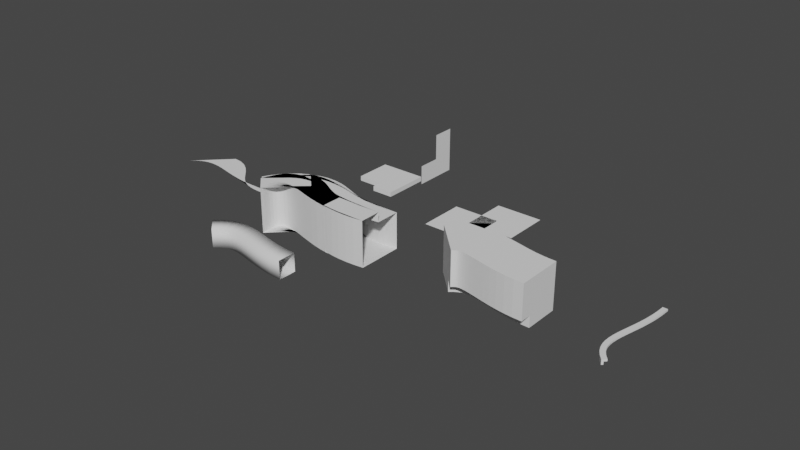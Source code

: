 # Source: deform.blend  (saved by Blender 3.2.14; exported with 4.5.12 LTS)
import bpy
from mathutils import Matrix  # noqa: F401  (used for matrix-valued properties, if any)

bpy.ops.wm.read_factory_settings(use_empty=True)
scene = bpy.context.scene
scene.name = 'Scene'

# ---- collections
col_collection = bpy.data.collections.new('Collection'); scene.collection.children.link(col_collection)

# ---- node groups
ng_geometry_nodes_001 = bpy.data.node_groups.new('Geometry Nodes.001', 'GeometryNodeTree')
_s = ng_geometry_nodes_001.interface.new_socket(name='Geometry', in_out='OUTPUT', socket_type='NodeSocketGeometry')
_s = ng_geometry_nodes_001.interface.new_socket(name='Geometry', in_out='INPUT', socket_type='NodeSocketGeometry')
ng_geometry_nodes_001.is_modifier = True
# nodes of 'Geometry Nodes.001' reference scene objects; filled in after objects exist
ng_geometry_nodes = bpy.data.node_groups.new('Geometry Nodes', 'GeometryNodeTree')
_s = ng_geometry_nodes.interface.new_socket(name='Geometry', in_out='OUTPUT', socket_type='NodeSocketGeometry')
_s = ng_geometry_nodes.interface.new_socket(name='Geometry', in_out='INPUT', socket_type='NodeSocketGeometry')
ng_geometry_nodes.is_modifier = True
_N = ng_geometry_nodes.nodes; _L = ng_geometry_nodes.links
n0 = _N.new('NodeGroupOutput'); n0.name = 'Group Output'; n0.location = (286, 0)
n1 = _N.new('GeometryNodeJoinGeometry'); n1.name = 'Join Geometry'; n1.location = (-236, 40)
n2 = _N.new('GeometryNodeCurvePrimitiveBezierSegment'); n2.name = 'Bezier Segment'; n2.location = (-210, -150)
n3 = _N.new('GeometryNodeCurveToMesh'); n3.name = 'Curve to Mesh'; n3.location = (36, 38)
n4 = _N.new('NodeGroupInput'); n4.name = 'Group Input'; n4.location = (-1077, -29)
n5 = _N.new('GeometryNodeCurvePrimitiveLine'); n5.name = 'Curve Line'; n5.location = (-702, 257)
n6 = _N.new('GeometryNodeInputNamedAttribute'); n6.name = 'Named Attribute'; n6.location = (11, 38)
n6.inputs[0].default_value = 'radius'
n7 = _N.new('GeometryNodeSwitch'); n7.name = 'Switch'; n7.location = (11, 38)
n7.input_type = 'FLOAT'
n7.inputs[1].default_value = 1.0
_L.new(n5.outputs[0], n1.inputs[0])
_L.new(n2.outputs[0], n3.inputs[0])
_L.new(n1.outputs[0], n3.inputs[1])
_L.new(n3.outputs[0], n0.inputs[0])
_L.new(n6.outputs[1], n7.inputs[0])
_L.new(n6.outputs[0], n7.inputs[2])
_L.new(n7.outputs[0], n3.inputs[2])
n0.is_active_output = True
ng_geometry_nodes_002 = bpy.data.node_groups.new('Geometry Nodes.002', 'GeometryNodeTree')
_s = ng_geometry_nodes_002.interface.new_socket(name='Geometry', in_out='OUTPUT', socket_type='NodeSocketGeometry')
_s = ng_geometry_nodes_002.interface.new_socket(name='Geometry', in_out='INPUT', socket_type='NodeSocketGeometry')
ng_geometry_nodes_002.is_modifier = True
_N = ng_geometry_nodes_002.nodes; _L = ng_geometry_nodes_002.links
n0 = _N.new('GeometryNodeStoreNamedAttribute'); n0.name = 'Store Named Attribute.001'; n0.location = (286, 283)
n0.data_type = 'FLOAT_VECTOR'
n0.domain = 'CORNER'
n0.inputs[2].default_value = 'uv_map'
n1 = _N.new('GeometryNodeStoreNamedAttribute'); n1.name = 'Store Named Attribute'; n1.location = (282, 504)
n1.data_type = 'FLOAT_VECTOR'
n1.domain = 'CORNER'
n1.inputs[2].default_value = 'uv_map'
n2 = _N.new('NodeGroupInput'); n2.name = 'Group Input'; n2.location = (-475, -3)
n3 = _N.new('GeometryNodeCurvePrimitiveLine'); n3.name = 'Curve Line'; n3.location = (-282, -109)
n4 = _N.new('GeometryNodeCurvePrimitiveLine'); n4.name = 'Curve Line.001'; n4.location = (-280, 160)
n4.inputs[1].default_value = (0.0, 1.0, 0.0)
n5 = _N.new('GeometryNodeCurvePrimitiveLine'); n5.name = 'Curve Line.002'; n5.location = (-287, 437)
n5.inputs[0].default_value = (0.0, 1.0, 0.0)
n6 = _N.new('GeometryNodeCurvePrimitiveBezierSegment'); n6.name = 'Bezier Segment'; n6.location = (366, -141)
n7 = _N.new('GeometryNodeJoinGeometry'); n7.name = 'Join Geometry'; n7.location = (203, 56)
n8 = _N.new('GeometryNodeMeshCube'); n8.name = 'Cube'; n8.location = (257, 504)
n8.inputs[0].default_value = (0.5, 0.5, 0.5)
n9 = _N.new('GeometryNodeTransform'); n9.name = 'Transform'; n9.location = (461, 642)
n9.inputs[1].default_value = (0.5, 0.5, 0.0)
n10 = _N.new('GeometryNodeMeshGrid'); n10.name = 'Grid'; n10.location = (261, 283)
n10.inputs[2].default_value = 2
n10.inputs[3].default_value = 2
n11 = _N.new('GeometryNodeMeshToCurve'); n11.name = 'Mesh to Curve'; n11.location = (599, 107)
n12 = _N.new('GeometryNodeCurveToMesh'); n12.name = 'Curve to Mesh'; n12.location = (1034, 79)
n12.width = 175
n12.inputs[3].default_value = True
n13 = _N.new('GeometryNodeMeshBoolean'); n13.name = 'Mesh Boolean'; n13.location = (637, 420)
n13.solver = 'EXACT'
n14 = _N.new('GeometryNodeMeshToCurve'); n14.name = 'Mesh to Curve.001'; n14.location = (828, 136)
n15 = _N.new('GeometryNodeTransform'); n15.name = 'Transform.001'; n15.location = (961, 594)
n15.inputs[1].default_value = (0.0, 0.0, 1.0)
n16 = _N.new('NodeGroupOutput'); n16.name = 'Group Output'; n16.location = (1717, 98)
n17 = _N.new('GeometryNodeSetShadeSmooth'); n17.name = 'Set Shade Smooth'; n17.location = (1511, 193)
n17.inputs[2].default_value = False
n18 = _N.new('GeometryNodeJoinGeometry'); n18.name = 'Join Geometry.001'; n18.location = (1157, 268)
n19 = _N.new('GeometryNodeInputNamedAttribute'); n19.name = 'Named Attribute'; n19.location = (1009, 79)
n19.inputs[0].default_value = 'radius'
n20 = _N.new('GeometryNodeSwitch'); n20.name = 'Switch'; n20.location = (1009, 79)
n20.input_type = 'FLOAT'
n20.inputs[1].default_value = 1.0
_L.new(n3.outputs[0], n7.inputs[0])
_L.new(n4.outputs[0], n7.inputs[0])
_L.new(n5.outputs[0], n7.inputs[0])
_L.new(n6.outputs[0], n12.inputs[0])
_L.new(n0.outputs[0], n11.inputs[0])
_L.new(n1.outputs[0], n9.inputs[0])
_L.new(n0.outputs[0], n13.inputs[0])
_L.new(n9.outputs[0], n13.inputs[1])
_L.new(n13.outputs[0], n14.inputs[0])
_L.new(n14.outputs[0], n12.inputs[1])
_L.new(n12.outputs[0], n18.inputs[0])
_L.new(n17.outputs[0], n16.inputs[0])
_L.new(n15.outputs[0], n18.inputs[0])
_L.new(n14.outputs[0], n15.inputs[0])
_L.new(n18.outputs[0], n17.inputs[0])
_L.new(n8.outputs[0], n1.inputs[0])
_L.new(n8.outputs[1], n1.inputs[3])
_L.new(n10.outputs[0], n0.inputs[0])
_L.new(n10.outputs[1], n0.inputs[3])
_L.new(n19.outputs[1], n20.inputs[0])
_L.new(n19.outputs[0], n20.inputs[2])
_L.new(n20.outputs[0], n12.inputs[2])
n16.is_active_output = True
ng_sp_cube = bpy.data.node_groups.new('SP Cube', 'GeometryNodeTree')
_s = ng_sp_cube.interface.new_socket(name='Result', in_out='OUTPUT', socket_type='NodeSocketGeometry')
_s = ng_sp_cube.interface.new_socket(name='Size', in_out='INPUT', socket_type='NodeSocketVector')
ng_sp_cube.is_modifier = True
_N = ng_sp_cube.nodes; _L = ng_sp_cube.links
n0 = _N.new('GeometryNodeStoreNamedAttribute'); n0.name = 'Store Named Attribute'; n0.location = (215, 0)
n0.data_type = 'FLOAT_VECTOR'
n0.domain = 'CORNER'
n0.inputs[2].default_value = 'uv_map'
n1 = _N.new('NodeGroupInput'); n1.name = 'Group Input'; n1.location = (0, 0)
n2 = _N.new('NodeGroupOutput'); n2.name = 'Group Output'; n2.location = (380, 0)
n3 = _N.new('GeometryNodeMeshCube'); n3.name = 'Cube'; n3.location = (190, 0)
_L.new(n1.outputs[0], n3.inputs[0])
_L.new(n0.outputs[0], n2.inputs[0])
_L.new(n3.outputs[0], n0.inputs[0])
_L.new(n3.outputs[1], n0.inputs[3])
n2.is_active_output = True
ng_cubed_floor_ledge_extruded = bpy.data.node_groups.new('Cubed Floor Ledge Extruded', 'GeometryNodeTree')
_s = ng_cubed_floor_ledge_extruded.interface.new_socket(name='Result', in_out='OUTPUT', socket_type='NodeSocketGeometry')
_s = ng_cubed_floor_ledge_extruded.interface.new_socket(name='Size X', in_out='INPUT', socket_type='NodeSocketFloat')
_s = ng_cubed_floor_ledge_extruded.interface.new_socket(name='Size Z', in_out='INPUT', socket_type='NodeSocketFloat')
_s = ng_cubed_floor_ledge_extruded.interface.new_socket(name='Extrusion X', in_out='INPUT', socket_type='NodeSocketFloat')
_s = ng_cubed_floor_ledge_extruded.interface.new_socket(name='Extrusion Z', in_out='INPUT', socket_type='NodeSocketFloat')
ng_cubed_floor_ledge_extruded.is_modifier = True
_N = ng_cubed_floor_ledge_extruded.nodes; _L = ng_cubed_floor_ledge_extruded.links
n0 = _N.new('GeometryNodeStoreNamedAttribute'); n0.name = 'Store Named Attribute'; n0.location = (1355, -353)
n0.data_type = 'FLOAT_VECTOR'
n0.domain = 'CORNER'
n0.inputs[2].default_value = 'uv_map'
n1 = _N.new('NodeGroupInput'); n1.name = 'Group Input'; n1.location = (0, 0)
n2 = _N.new('NodeGroupOutput'); n2.name = 'Group Output'; n2.location = (2090, 0)
n3 = _N.new('ShaderNodeMath'); n3.name = 'Math'; n3.location = (190, 0)
n3.operation = 'MULTIPLY'
n3.inputs[0].default_value = 0.1
n4 = _N.new('ShaderNodeMath'); n4.name = 'Math.001'; n4.location = (190, -185)
n4.operation = 'MULTIPLY'
n4.inputs[0].default_value = 0.1
n5 = _N.new('ShaderNodeCombineXYZ'); n5.name = 'Combine XYZ'; n5.location = (380, 0)
n5.inputs[2].default_value = 1.0
n6 = _N.new('ShaderNodeSeparateXYZ'); n6.name = 'Separate XYZ'; n6.location = (1140, -157)
n7 = _N.new('ShaderNodeSeparateXYZ'); n7.name = 'Separate XYZ.001'; n7.location = (1140, -314)
n8 = _N.new('GeometryNodeMeshGrid'); n8.name = 'Grid'; n8.location = (1330, -353)
n8.inputs[2].default_value = 2
n8.inputs[3].default_value = 2
n9 = _N.new('GeometryNodeGroup'); n9.name = 'Group'; n9.location = (1140, -471)
n9.node_tree = ng_sp_cube
n10 = _N.new('ShaderNodeSeparateXYZ'); n10.name = 'Separate XYZ.002'; n10.location = (760, -185)
n11 = _N.new('ShaderNodeMath'); n11.name = 'Math.002'; n11.location = (760, -342)
n11.operation = 'SUBTRACT'
n11.inputs[0].default_value = 1.0
n12 = _N.new('ShaderNodeMath'); n12.name = 'Math.003'; n12.location = (950, -185)
n12.operation = 'MULTIPLY'
n13 = _N.new('ShaderNodeSeparateXYZ'); n13.name = 'Separate XYZ.003'; n13.location = (570, 0)
n14 = _N.new('ShaderNodeMath'); n14.name = 'Math.004'; n14.location = (570, -157)
n14.operation = 'SUBTRACT'
n14.inputs[0].default_value = 1.0
n15 = _N.new('ShaderNodeMath'); n15.name = 'Math.005'; n15.location = (760, 0)
n15.operation = 'MULTIPLY'
n16 = _N.new('ShaderNodeMath'); n16.name = 'Math.006'; n16.location = (950, 0)
n16.operation = 'MULTIPLY'
n16.inputs[1].default_value = -1.0
n17 = _N.new('ShaderNodeCombineXYZ'); n17.name = 'Combine XYZ.001'; n17.location = (1140, 0)
n18 = _N.new('GeometryNodeTransform'); n18.name = 'Transform'; n18.location = (1330, 0)
n19 = _N.new('GeometryNodeMeshBoolean'); n19.name = 'Mesh Boolean'; n19.location = (1520, 0)
n19.solver = 'EXACT'
n20 = _N.new('GeometryNodeMeshToCurve'); n20.name = 'Mesh to Curve'; n20.location = (1710, 0)
n21 = _N.new('ShaderNodeCombineXYZ'); n21.name = 'Combine XYZ.002'; n21.location = (1710, -129)
n21.inputs[0].default_value = 3.14
n22 = _N.new('GeometryNodeTransform'); n22.name = 'Transform.001'; n22.location = (1900, 0)
_L.new(n1.outputs[0], n3.inputs[1])
_L.new(n1.outputs[1], n4.inputs[1])
_L.new(n3.outputs[0], n5.inputs[0])
_L.new(n4.outputs[0], n5.inputs[1])
_L.new(n5.outputs[0], n6.inputs[0])
_L.new(n5.outputs[0], n7.inputs[0])
_L.new(n6.outputs[0], n8.inputs[0])
_L.new(n7.outputs[1], n8.inputs[1])
_L.new(n5.outputs[0], n9.inputs[0])
_L.new(n5.outputs[0], n10.inputs[0])
_L.new(n1.outputs[2], n11.inputs[1])
_L.new(n10.outputs[0], n12.inputs[0])
_L.new(n11.outputs[0], n12.inputs[1])
_L.new(n5.outputs[0], n13.inputs[0])
_L.new(n1.outputs[3], n14.inputs[1])
_L.new(n13.outputs[1], n15.inputs[0])
_L.new(n14.outputs[0], n15.inputs[1])
_L.new(n15.outputs[0], n16.inputs[0])
_L.new(n12.outputs[0], n17.inputs[0])
_L.new(n16.outputs[0], n17.inputs[1])
_L.new(n9.outputs[0], n18.inputs[0])
_L.new(n17.outputs[0], n18.inputs[1])
_L.new(n0.outputs[0], n19.inputs[0])
_L.new(n18.outputs[0], n19.inputs[1])
_L.new(n19.outputs[0], n20.inputs[0])
_L.new(n20.outputs[0], n22.inputs[0])
_L.new(n21.outputs[0], n22.inputs[2])
_L.new(n22.outputs[0], n2.inputs[0])
_L.new(n8.outputs[0], n0.inputs[0])
_L.new(n8.outputs[1], n0.inputs[3])
n2.is_active_output = True
ng_geometry_nodes_003 = bpy.data.node_groups.new('Geometry Nodes.003', 'GeometryNodeTree')
_s = ng_geometry_nodes_003.interface.new_socket(name='Geometry', in_out='OUTPUT', socket_type='NodeSocketGeometry')
_s = ng_geometry_nodes_003.interface.new_socket(name='Geometry', in_out='INPUT', socket_type='NodeSocketGeometry')
ng_geometry_nodes_003.is_modifier = True
_N = ng_geometry_nodes_003.nodes; _L = ng_geometry_nodes_003.links
n0 = _N.new('NodeGroupInput'); n0.name = 'Group Input'; n0.location = (-340, 0)
n1 = _N.new('GeometryNodeCurveToMesh'); n1.name = 'Curve to Mesh'; n1.location = (40, -38)
n1.inputs[3].default_value = True
n2 = _N.new('GeometryNodeSetShadeSmooth'); n2.name = 'Set Shade Smooth'; n2.location = (248, -38)
n2.inputs[2].default_value = False
n3 = _N.new('NodeGroupOutput'); n3.name = 'Group Output'; n3.location = (643, -113)
n4 = _N.new('GeometryNodeTransform'); n4.name = 'Transform'; n4.location = (144, 443)
n4.inputs[1].default_value = (0.0, 0.0, 0.3)
n5 = _N.new('GeometryNodeJoinGeometry'); n5.name = 'Join Geometry'; n5.location = (391, 113)
n6 = _N.new('GeometryNodeCurvePrimitiveBezierSegment'); n6.name = 'Bezier Segment'; n6.location = (-483, -136)
n7 = _N.new('GeometryNodeTransform'); n7.name = 'Transform.001'; n7.location = (-180, -96)
n8 = _N.new('GeometryNodeGroup'); n8.name = 'Group'; n8.location = (-459, 274)
n8.node_tree = ng_cubed_floor_ledge_extruded
n8.inputs[0].default_value = 1.0
n8.inputs[1].default_value = 1.0
n8.inputs[2].default_value = 0.6
n8.inputs[3].default_value = 0.6
n9 = _N.new('GeometryNodeInputNamedAttribute'); n9.name = 'Named Attribute'; n9.location = (15, -38)
n9.inputs[0].default_value = 'radius'
n10 = _N.new('GeometryNodeSwitch'); n10.name = 'Switch'; n10.location = (15, -38)
n10.input_type = 'FLOAT'
n10.inputs[1].default_value = 1.0
_L.new(n7.outputs[0], n1.inputs[0])
_L.new(n1.outputs[0], n2.inputs[0])
_L.new(n2.outputs[0], n5.inputs[0])
_L.new(n5.outputs[0], n3.inputs[0])
_L.new(n4.outputs[0], n5.inputs[0])
_L.new(n6.outputs[0], n7.inputs[0])
_L.new(n8.outputs[0], n1.inputs[1])
_L.new(n9.outputs[1], n10.inputs[0])
_L.new(n9.outputs[0], n10.inputs[2])
_L.new(n10.outputs[0], n1.inputs[2])
n3.is_active_output = True

# ---- world
world_world = bpy.data.worlds.new('World'); scene.world = world_world
world_world.use_nodes = True; world_world.node_tree.nodes.clear()
_N = world_world.node_tree.nodes; _L = world_world.node_tree.links
n0 = _N.new('ShaderNodeOutputWorld'); n0.name = 'World Output'; n0.location = (300, 300)
n1 = _N.new('ShaderNodeBackground'); n1.name = 'Background'; n1.location = (10, 300)
n1.inputs[0].default_value = (0.05088, 0.05088, 0.05088, 1.0)
_L.new(n1.outputs[0], n0.inputs[0])
n0.is_active_output = True
world_world.color = (0.05088, 0.05088, 0.05088)
world_world.use_sun_shadow = False
world_world.sun_shadow_jitter_overblur = 0.0

# ---- meshes
me_cube = bpy.data.meshes.new('Cube')
me_cube.from_pydata([(-0.5, -0.5, -0.5), (-0.5, -0.5, 0.5), (-0.5, 0.5, -0.5), (-0.5, 0.5, 0.5), (0.5, -0.5, -0.5), (0.5, -0.5, 0.5), (0.5, 0.5, -0.5), (0.5, 0.5, 0.5)], [], [(0, 1, 3, 2), (2, 3, 7, 6), (6, 7, 5, 4), (4, 5, 1, 0), (2, 6, 4, 0), (7, 3, 1, 5)])
_uv = me_cube.uv_layers.new(name='UVMap')
_uv.uv.foreach_set('vector', [0.375, 0.0, 0.625, 0.0, 0.625, 0.25, 0.375, 0.25, 0.375, 0.25, 0.625, 0.25, 0.625, 0.5, 0.375, 0.5, 0.375, 0.5, 0.625, 0.5, 0.625, 0.75, 0.375, 0.75, 0.375, 0.75, 0.625, 0.75, 0.625, 1.0, 0.375, 1.0, 0.125, 0.5, 0.375, 0.5, 0.375, 0.75, 0.125, 0.75, 0.625, 0.5, 0.875, 0.5, 0.875, 0.75, 0.625, 0.75])
me_cube.update()
me_cube_001 = bpy.data.meshes.new('Cube.001')
me_cube_001.from_pydata([(-0.5, -0.5, -0.5), (-0.5, -0.5, 0.5), (-0.5, 0.5, -0.5), (-0.5, 0.5, 0.5), (0.5, -0.5, -0.5), (0.5, -0.5, 0.5), (0.5, 0.5, -0.5), (0.5, 0.5, 0.5)], [], [(0, 1, 3, 2), (2, 3, 7, 6), (6, 7, 5, 4), (4, 5, 1, 0), (2, 6, 4, 0), (7, 3, 1, 5)])
_uv = me_cube_001.uv_layers.new(name='UVMap')
_uv.uv.foreach_set('vector', [0.375, 0.0, 0.625, 0.0, 0.625, 0.25, 0.375, 0.25, 0.375, 0.25, 0.625, 0.25, 0.625, 0.5, 0.375, 0.5, 0.375, 0.5, 0.625, 0.5, 0.625, 0.75, 0.375, 0.75, 0.375, 0.75, 0.625, 0.75, 0.625, 1.0, 0.375, 1.0, 0.125, 0.5, 0.375, 0.5, 0.375, 0.75, 0.125, 0.75, 0.625, 0.5, 0.875, 0.5, 0.875, 0.75, 0.625, 0.75])
me_cube_001.update()
me_cube_002 = bpy.data.meshes.new('Cube.002')
me_cube_002.from_pydata([(-0.5, -0.5, -0.5), (-0.5, -0.5, 0.5), (-0.5, 0.5, -0.5), (-0.5, 0.5, 0.5), (0.5, -0.5, -0.5), (0.5, -0.5, 0.5), (0.5, 0.5, -0.5), (0.5, 0.5, 0.5)], [], [(0, 1, 3, 2), (2, 3, 7, 6), (6, 7, 5, 4), (4, 5, 1, 0), (2, 6, 4, 0), (7, 3, 1, 5)])
_uv = me_cube_002.uv_layers.new(name='UVMap')
_uv.uv.foreach_set('vector', [0.375, 0.0, 0.625, 0.0, 0.625, 0.25, 0.375, 0.25, 0.375, 0.25, 0.625, 0.25, 0.625, 0.5, 0.375, 0.5, 0.375, 0.5, 0.625, 0.5, 0.625, 0.75, 0.375, 0.75, 0.375, 0.75, 0.625, 0.75, 0.625, 1.0, 0.375, 1.0, 0.125, 0.5, 0.375, 0.5, 0.375, 0.75, 0.125, 0.75, 0.625, 0.5, 0.875, 0.5, 0.875, 0.75, 0.625, 0.75])
me_cube_002.update()
me_plane_002 = bpy.data.meshes.new('Plane.002')
me_plane_002.from_pydata([(0.5, -0.5, 0.0), (-0.5, 0.5, 0.0), (0.5, 0.5, 0.0), (0.07286, 0.007274, 0.0), (0.07286, -0.5, 0.0), (-0.5, 0.007274, 0.0)], [], [(0, 2, 1, 5, 3, 4)])
_uv = me_plane_002.uv_layers.new(name='UVMap')
_uv.uv.foreach_set('vector', [1.0, 0.0, 1.0, 1.0, 0.0, 1.0, 0.0, 0.5073, 0.5729, 0.5073, 0.5729, 0.0])
me_plane_002.materials.append(None)
me_plane_002.update()
me_cube_003 = bpy.data.meshes.new('Cube.003')
me_cube_003.from_pydata([(-0.5, -0.5, -0.5), (-0.5, -0.5, 0.5), (-0.5, 0.5, -0.5), (-0.5, 0.5, 0.5), (0.5, -0.5, -0.5), (0.5, -0.5, 0.5), (0.5, 0.5, -0.5), (0.5, 0.5, 0.5)], [], [(0, 1, 3, 2), (2, 3, 7, 6), (6, 7, 5, 4), (4, 5, 1, 0), (2, 6, 4, 0), (7, 3, 1, 5)])
_uv = me_cube_003.uv_layers.new(name='UVMap')
_uv.uv.foreach_set('vector', [0.375, 0.0, 0.625, 0.0, 0.625, 0.25, 0.375, 0.25, 0.375, 0.25, 0.625, 0.25, 0.625, 0.5, 0.375, 0.5, 0.375, 0.5, 0.625, 0.5, 0.625, 0.75, 0.375, 0.75, 0.375, 0.75, 0.625, 0.75, 0.625, 1.0, 0.375, 1.0, 0.125, 0.5, 0.375, 0.5, 0.375, 0.75, 0.125, 0.75, 0.625, 0.5, 0.875, 0.5, 0.875, 0.75, 0.625, 0.75])
me_cube_003.update()
me_plane = bpy.data.meshes.new('Plane')
me_plane.from_pydata([(-0.5, -0.5, 0.0), (0.5, -0.5, 0.0), (-0.5, 0.5, 0.0), (0.5, 0.5, 0.0)], [], [(0, 1, 3, 2)])
_uv = me_plane.uv_layers.new(name='UVMap')
_uv.uv.foreach_set('vector', [0.0, 0.0, 1.0, 0.0, 1.0, 1.0, 0.0, 1.0])
me_plane.update()
me_plane_003 = bpy.data.meshes.new('Plane.003')
me_plane_003.from_pydata([(-0.5, -0.5, 0.0), (0.5, -0.5, 0.0), (-0.5, 0.5, 0.0), (0.5, 0.5, 0.0)], [], [(0, 1, 3, 2)])
_uv = me_plane_003.uv_layers.new(name='UVMap')
_uv.uv.foreach_set('vector', [0.0, 0.0, 1.0, 0.0, 1.0, 1.0, 0.0, 1.0])
me_plane_003.update()
me_cube_004 = bpy.data.meshes.new('Cube.004')
me_cube_004.from_pydata([(-0.5, -0.5, -0.5), (-0.5, -0.5, 0.5), (-0.5, 0.5, -0.5), (-0.5, 0.5, 0.5), (0.5, -0.5, -0.5), (0.5, -0.5, 0.5), (0.5, 0.5, -0.5), (0.5, 0.5, 0.5)], [], [(0, 1, 3, 2), (2, 3, 7, 6), (6, 7, 5, 4), (4, 5, 1, 0), (2, 6, 4, 0), (7, 3, 1, 5)])
_uv = me_cube_004.uv_layers.new(name='UVMap')
_uv.uv.foreach_set('vector', [0.375, 0.0, 0.625, 0.0, 0.625, 0.25, 0.375, 0.25, 0.375, 0.25, 0.625, 0.25, 0.625, 0.5, 0.375, 0.5, 0.375, 0.5, 0.625, 0.5, 0.625, 0.75, 0.375, 0.75, 0.375, 0.75, 0.625, 0.75, 0.625, 1.0, 0.375, 1.0, 0.125, 0.5, 0.375, 0.5, 0.375, 0.75, 0.125, 0.75, 0.625, 0.5, 0.875, 0.5, 0.875, 0.75, 0.625, 0.75])
me_cube_004.update()
me_cube_005 = bpy.data.meshes.new('Cube.005')
me_cube_005.from_pydata([(-0.5, -0.5, -0.5), (-0.5, -0.5, 0.5), (-0.5, 0.5, -0.5), (-0.5, 0.5, 0.5), (0.5, -0.5, -0.5), (0.5, -0.5, 0.5), (0.5, 0.5, -0.5), (0.5, 0.5, 0.5)], [], [(0, 1, 3, 2), (2, 3, 7, 6), (6, 7, 5, 4), (4, 5, 1, 0), (2, 6, 4, 0), (7, 3, 1, 5)])
_uv = me_cube_005.uv_layers.new(name='UVMap')
_uv.uv.foreach_set('vector', [0.375, 0.0, 0.625, 0.0, 0.625, 0.25, 0.375, 0.25, 0.375, 0.25, 0.625, 0.25, 0.625, 0.5, 0.375, 0.5, 0.375, 0.5, 0.625, 0.5, 0.625, 0.75, 0.375, 0.75, 0.375, 0.75, 0.625, 0.75, 0.625, 1.0, 0.375, 1.0, 0.125, 0.5, 0.375, 0.5, 0.375, 0.75, 0.125, 0.75, 0.625, 0.5, 0.875, 0.5, 0.875, 0.75, 0.625, 0.75])
me_cube_005.update()

# ---- curves / text
cu_beziercurve = bpy.data.curves.new('BezierCurve', 'CURVE')
cu_beziercurve.dimensions = '3D'
_sp = cu_beziercurve.splines.new('BEZIER'); _sp.bezier_points.add(1)
_sp.bezier_points.foreach_set('co', [-1.0, 0.0, 0.0, 1.0, 0.0, 0.0])
_sp.bezier_points.foreach_set('handle_left', [-1.5, -0.5, 0.0, 0.0, 0.0, 0.0])
_sp.bezier_points.foreach_set('handle_right', [-0.5, 0.5, 0.0, 2.0, 0.0, 0.0])
for _p, _l, _r in zip(_sp.bezier_points, ['ALIGNED', 'ALIGNED'], ['ALIGNED', 'ALIGNED']): _p.handle_left_type = _l; _p.handle_right_type = _r
_sp.order_u = 0
_sp.order_v = 0
cu_beziercurve.use_path = True
cu_beziercurve.bevel_mode = 'OBJECT'
cu_beziercurve.fill_mode = 'FULL'
cu_plane = bpy.data.curves.new('Plane', 'CURVE')
cu_plane.dimensions = '3D'
_sp = cu_plane.splines.new('POLY'); _sp.points.add(3)
_sp.points.foreach_set('co', [-1.0, -1.0, 0.0, 0.0, 1.0, -1.0, 0.0, 0.0, 1.0, 1.0, 0.0, 0.0, -1.0, 1.0, 0.0, 0.0])
_sp.order_v = 0
_sp.resolution_v = 0
_sp.use_cyclic_u = True
_sp.use_endpoint_u = True
_sp.use_smooth = False
cu_plane.fill_mode = 'FULL'
cu_beziercurve_005 = bpy.data.curves.new('BezierCurve.005', 'CURVE')
cu_beziercurve_005.dimensions = '3D'
_sp = cu_beziercurve_005.splines.new('BEZIER'); _sp.bezier_points.add(1)
_sp.bezier_points.foreach_set('co', [-1.0, 0.0, 0.0, 1.0, 0.0, 0.0])
_sp.bezier_points.foreach_set('handle_left', [-1.5, -0.5, 0.0, 0.0, 0.0, 0.0])
_sp.bezier_points.foreach_set('handle_right', [-0.5, 0.5, 0.0, 2.0, 0.0, 0.0])
for _p, _l, _r in zip(_sp.bezier_points, ['ALIGNED', 'ALIGNED'], ['ALIGNED', 'ALIGNED']): _p.handle_left_type = _l; _p.handle_right_type = _r
_sp.order_u = 0
_sp.order_v = 0
cu_beziercurve_005.use_path = True
cu_beziercurve_005.fill_mode = 'FULL'

# ---- objects
ob_beziercurve = bpy.data.objects.new('BezierCurve', cu_beziercurve)
ob_plane = bpy.data.objects.new('Plane', cu_plane)
ob_cube = bpy.data.objects.new('Cube', me_cube)
ob_cube_001 = bpy.data.objects.new('Cube.001', me_cube_001)
ob_cube_002 = bpy.data.objects.new('Cube.002', me_cube_002)
ob_plane_002 = bpy.data.objects.new('Plane.002', me_plane_002)
ob_beziercurve_004 = bpy.data.objects.new('BezierCurve.004', cu_beziercurve_005)
ob_cube_003 = bpy.data.objects.new('Cube.003', me_cube_003)
ob_plane_001 = bpy.data.objects.new('Plane.001', me_plane)
ob_plane_003 = bpy.data.objects.new('Plane.003', me_plane_003)
ob_cube_004 = bpy.data.objects.new('Cube.004', me_cube_004)
ob_cube_005 = bpy.data.objects.new('Cube.005', me_cube_005)
_N = ng_geometry_nodes_001.nodes; _L = ng_geometry_nodes_001.links
n0 = _N.new('NodeGroupOutput'); n0.name = 'Group Output'; n0.location = (200, 0)
n1 = _N.new('NodeGroupInput'); n1.name = 'Group Input'; n1.location = (-1080, 0)
n2 = _N.new('GeometryNodeCurvePrimitiveBezierSegment'); n2.name = 'Bezier Segment'; n2.location = (-761, 205)
n3 = _N.new('GeometryNodeCurveToMesh'); n3.name = 'Curve to Mesh'; n3.location = (-353, 336)
n3.inputs[3].default_value = True
n4 = _N.new('GeometryNodeMeshToCurve'); n4.name = 'Mesh to Curve'; n4.location = (-601, 529)
n5 = _N.new('GeometryNodeSetShadeSmooth'); n5.name = 'Set Shade Smooth'; n5.location = (-88, 238)
n5.inputs[2].default_value = False
n6 = _N.new('GeometryNodeObjectInfo'); n6.name = 'Object Info'; n6.location = (-997, 478)
n6.inputs[0].default_value = ob_cube_001
n7 = _N.new('GeometryNodeInputNamedAttribute'); n7.name = 'Named Attribute'; n7.location = (-378, 336)
n7.inputs[0].default_value = 'radius'
n8 = _N.new('GeometryNodeSwitch'); n8.name = 'Switch'; n8.location = (-378, 336)
n8.input_type = 'FLOAT'
n8.inputs[1].default_value = 1.0
_L.new(n2.outputs[0], n3.inputs[0])
_L.new(n6.outputs[4], n4.inputs[0])
_L.new(n4.outputs[0], n3.inputs[1])
_L.new(n3.outputs[0], n5.inputs[0])
_L.new(n5.outputs[0], n0.inputs[0])
_L.new(n7.outputs[1], n8.inputs[0])
_L.new(n7.outputs[0], n8.inputs[2])
_L.new(n8.outputs[0], n3.inputs[2])
n0.is_active_output = True

# ---- transforms, parenting, visibility, modifiers, constraints
ob_beziercurve.location = (0.0, -2.0, 0.0)
_m = ob_beziercurve.modifiers.new('GeometryNodes', 'NODES')
_m.node_group = None
ob_plane.location = (1.0, -2.0, 0.0)
ob_plane.rotation_euler = (1.571, -0.0, 0.0)
ob_plane.scale = (0.1955, 0.1955, 0.1955)
ob_cube.location = (0.0, 0.0, 0.0)
_m = ob_cube.modifiers.new('GeometryNodes', 'NODES')
_m.node_group = ng_geometry_nodes_001
ob_cube_001.location = (0.0, 2.0, 0.0)
ob_cube_001.scale = (1.0, 1.0, 0.1)
_m = ob_cube_001.modifiers.new('BTool_Cube.002', 'BOOLEAN')
_m.object = ob_cube_002
ob_cube_002.location = (-0.3128, 1.36, -0.4238)
ob_cube_002.rotation_euler = (1.571, -1.571, 0.0)
ob_cube_002.scale = (3.182, 0.6985, 0.6985)
ob_cube_002.hide_render = True
ob_cube_002.visible_camera = False
ob_cube_002.visible_diffuse = False
ob_cube_002.visible_glossy = False
ob_cube_002.visible_transmission = False
ob_cube_002.visible_volume_scatter = False
ob_cube_002.visible_shadow = False
ob_cube_002.display_type = 'BOUNDS'
ob_plane_002.location = (0.0, 3.642, 0.0)
ob_plane_002.rotation_euler = (-0.0, 1.571, 0.0)
ob_beziercurve_004.location = (0.0, 0.0, 0.0)
ob_cube_003.location = (-3.0, 0.0, 0.0)
_m = ob_cube_003.modifiers.new('GeometryNodes', 'NODES')
_m.node_group = ng_geometry_nodes
ob_plane_001.location = (2.376, 1.423, 1.49e-08)
ob_plane_003.location = (3.0, 2.0, 0.0)
ob_cube_004.location = (4.117, 0.0, 0.0)
_m = ob_cube_004.modifiers.new('GeometryNodes', 'NODES')
_m.node_group = ng_geometry_nodes_002
ob_cube_005.location = (7.0, 0.0, 0.0)
ob_cube_005.rotation_euler = (0.0, -0.0, 1.571)
_m = ob_cube_005.modifiers.new('GeometryNodes', 'NODES')
_m.node_group = ng_geometry_nodes_003
cu_beziercurve.bevel_object = ob_plane

# ---- collection membership
col_collection.objects.link(ob_beziercurve)
col_collection.objects.link(ob_plane)
col_collection.objects.link(ob_cube)
col_collection.objects.link(ob_cube_001)
col_collection.objects.link(ob_cube_002)
col_collection.objects.link(ob_plane_002)
col_collection.objects.link(ob_beziercurve_004)
col_collection.objects.link(ob_cube_003)
col_collection.objects.link(ob_plane_001)
col_collection.objects.link(ob_plane_003)
col_collection.objects.link(ob_cube_004)
col_collection.objects.link(ob_cube_005)

# ---- scene / render settings (as saved in the file)
scene.frame_start = 1; scene.frame_end = 250; scene.frame_set(0)
scene.render.engine = 'CYCLES'
scene.render.use_freestyle = True
scene.cycles.sampling_pattern = 'TABULATED_SOBOL'
scene.cycles.use_light_tree = False
scene.view_settings.view_transform = 'Filmic'
bpy.context.view_layer.update()

# ---- added for rendering (the .blend has no active camera and no usable light): camera, sun
cam_auto = bpy.data.cameras.new('AutoCamera')
cam_auto.lens = 50.0
cam_auto.sensor_width = 36.0
cam_auto.clip_end = 1000.0
ob_auto_camera = bpy.data.objects.new('AutoCamera', cam_auto)
scene.collection.objects.link(ob_auto_camera)
ob_auto_camera.location = (13.8381, -14.2048, 9.8505)
ob_auto_camera.rotation_euler = (1.09748, -7.21219e-08, 0.694738)
scene.camera = ob_auto_camera
light_auto_sun = bpy.data.lights.new('AutoSun', 'SUN')
light_auto_sun.energy = 3.0
light_auto_sun.angle = 0.0523599
ob_auto_sun = bpy.data.objects.new('AutoSun', light_auto_sun)
scene.collection.objects.link(ob_auto_sun)
ob_auto_sun.rotation_euler = (0.872665, 0.174533, 0.523599)
bpy.context.view_layer.update()
